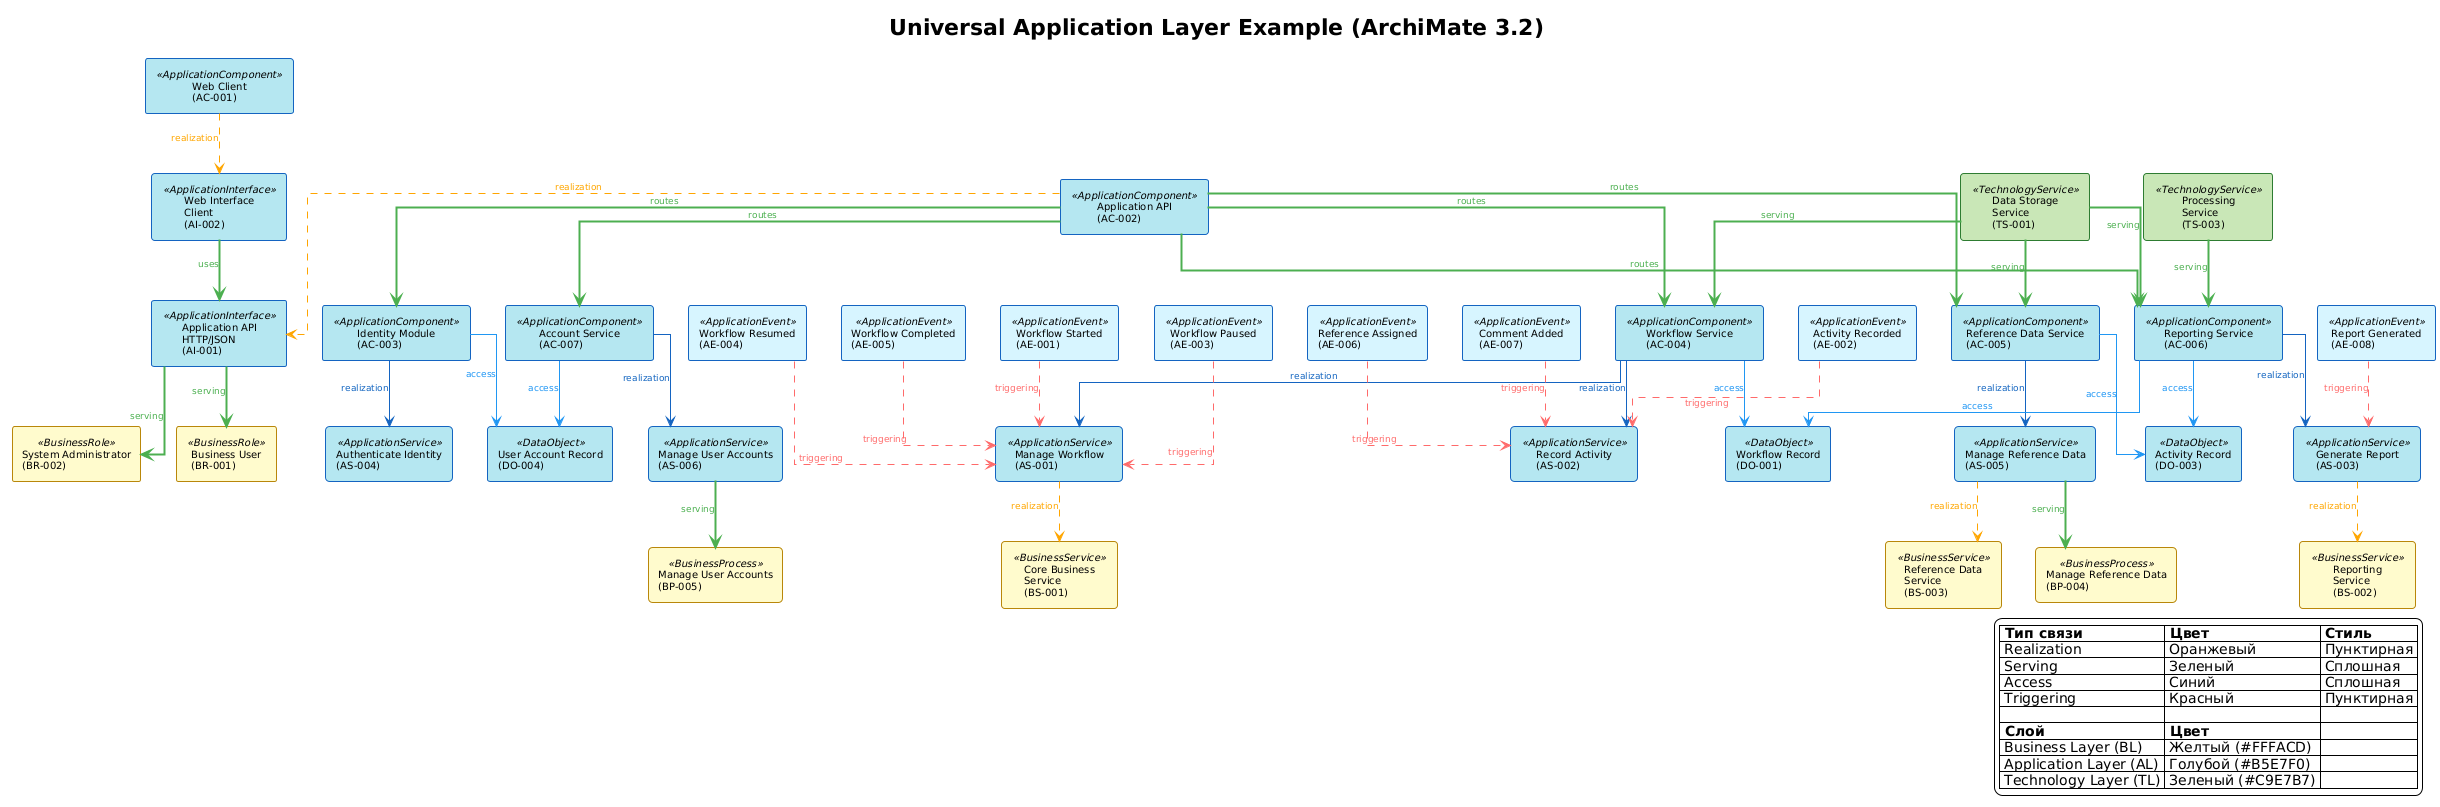

The diagram above was rendered by PlantUML. Its source (embedded in the PNG):
@startuml Universal_Application_Layer_Example
title Universal Application Layer Example (ArchiMate 3.2)
!theme plain
skinparam backgroundColor #FFFFFF
skinparam defaultFontSize 10
skinparam shadowing false
skinparam linetype ortho
skinparam ArrowFontSize 9

' ========== ЦВЕТОВАЯ СХЕМА: AL ==========
skinparam rectangle<<ApplicationComponent>> {
    BackgroundColor #B5E7F0
    BorderColor #1565C0
    FontColor #000000
}
skinparam rectangle<<ApplicationService>> {
    BackgroundColor #B5E7F0
    BorderColor #1565C0
    FontColor #000000
    RoundCorner 8
}
skinparam rectangle<<ApplicationInterface>> {
    BackgroundColor #B5E7F0
    BorderColor #1565C0
    FontColor #000000
}
skinparam rectangle<<DataObject>> {
    BackgroundColor #B5E7F0
    BorderColor #1565C0
    FontColor #000000
}
skinparam rectangle<<ApplicationEvent>> {
    BackgroundColor #D6F5FF
    BorderColor #1565C0
    FontColor #000000
}

' ========== ЦВЕТА СОСЕДНИХ СЛОЁВ ==========
skinparam rectangle<<BusinessService>> {
    BackgroundColor #FFFACD
    BorderColor #B8860B
    FontColor #000000
}
skinparam rectangle<<BusinessProcess>> {
    BackgroundColor #FFFACD
    BorderColor #B8860B
    FontColor #000000
    RoundCorner 8
}
skinparam rectangle<<BusinessRole>> {
    BackgroundColor #FFFACD
    BorderColor #B8860B
    FontColor #000000
}
skinparam rectangle<<TechnologyService>> {
    BackgroundColor #C9E7B7
    BorderColor #2E7D32
    FontColor #000000
}

' ========== APPLICATION COMPONENTS ==========
rectangle "Web Client\n(AC-001)" as AC001 <<ApplicationComponent>>
rectangle "Application API\n(AC-002)" as AC002 <<ApplicationComponent>>
rectangle "Identity Module\n(AC-003)" as AC003 <<ApplicationComponent>>
rectangle "Workflow Service\n(AC-004)" as AC004 <<ApplicationComponent>>
rectangle "Reference Data Service\n(AC-005)" as AC005 <<ApplicationComponent>>
rectangle "Reporting Service\n(AC-006)" as AC006 <<ApplicationComponent>>
rectangle "Account Service\n(AC-007)" as AC007 <<ApplicationComponent>>

' ========== APPLICATION INTERFACES ==========
rectangle "Application API\nHTTP/JSON\n(AI-001)" as AI001 <<ApplicationInterface>>
rectangle "Web Interface\nClient\n(AI-002)" as AI002 <<ApplicationInterface>>

' ========== APPLICATION SERVICES ==========
rectangle "Manage Workflow\n(AS-001)" as AS001 <<ApplicationService>>
rectangle "Record Activity\n(AS-002)" as AS002 <<ApplicationService>>
rectangle "Generate Report\n(AS-003)" as AS003 <<ApplicationService>>
rectangle "Authenticate Identity\n(AS-004)" as AS004 <<ApplicationService>>
rectangle "Manage Reference Data\n(AS-005)" as AS005 <<ApplicationService>>
rectangle "Manage User Accounts\n(AS-006)" as AS006 <<ApplicationService>>

' ========== DATA OBJECTS ==========
rectangle "Workflow Record\n(DO-001)" as DO001 <<DataObject>>
rectangle "Activity Record\n(DO-003)" as DO003 <<DataObject>>
rectangle "User Account Record\n(DO-004)" as DO004 <<DataObject>>

' ========== APPLICATION EVENTS ==========
rectangle "Workflow Started\n(AE-001)" as AE001 <<ApplicationEvent>>
rectangle "Activity Recorded\n(AE-002)" as AE002 <<ApplicationEvent>>
rectangle "Workflow Paused\n(AE-003)" as AE003 <<ApplicationEvent>>
rectangle "Workflow Resumed\n(AE-004)" as AE004 <<ApplicationEvent>>
rectangle "Workflow Completed\n(AE-005)" as AE005 <<ApplicationEvent>>
rectangle "Reference Assigned\n(AE-006)" as AE006 <<ApplicationEvent>>
rectangle "Comment Added\n(AE-007)" as AE007 <<ApplicationEvent>>
rectangle "Report Generated\n(AE-008)" as AE008 <<ApplicationEvent>>

' ========== ВНЕШНИЕ: BL ==========
rectangle "Core Business\nService\n(BS-001)" as BS001_ext <<BusinessService>>
rectangle "Reporting\nService\n(BS-002)" as BS002_ext <<BusinessService>>
rectangle "Reference Data\nService\n(BS-003)" as BS003_ext <<BusinessService>>
rectangle "Business User\n(BR-001)" as BR001_ext <<BusinessRole>>
rectangle "System Administrator\n(BR-002)" as BR002_ext <<BusinessRole>>
rectangle "Manage Reference Data\n(BP-004)" as BP004_ext <<BusinessProcess>>
rectangle "Manage User Accounts\n(BP-005)" as BP005_ext <<BusinessProcess>>

' ========== ВНЕШНИЕ: TL ==========
rectangle "Data Storage\nService\n(TS-001)" as TS001_ext <<TechnologyService>>
rectangle "Processing\nService\n(TS-003)" as TS003_ext <<TechnologyService>>

' ========== СВЯЗИ: REALIZATION ==========
AC001 -[#FFA500,thickness=2,dashed]-> AI002 : <color:#FFA500>realization</color>
AC002 -[#FFA500,thickness=2,dashed]-> AI001 : <color:#FFA500>realization</color>

' ========== СВЯЗИ: UI/API И МАРШРУТИЗАЦИЯ ==========
AI002 -[#4CAF50,thickness=2]-> AI001 : <color:#4CAF50>uses</color>
AC002 -[#4CAF50,thickness=2]-> AC003 : <color:#4CAF50>routes</color>
AC002 -[#4CAF50,thickness=2]-> AC004 : <color:#4CAF50>routes</color>
AC002 -[#4CAF50,thickness=2]-> AC005 : <color:#4CAF50>routes</color>
AC002 -[#4CAF50,thickness=2]-> AC006 : <color:#4CAF50>routes</color>
AC002 -[#4CAF50,thickness=2]-> AC007 : <color:#4CAF50>routes</color>

' ========== СВЯЗИ: COMPONENT -> APPLICATION SERVICE ==========
AC004 -[#1565C0,thickness=1]-> AS001 : <color:#1565C0>realization</color>
AC004 -[#1565C0,thickness=1]-> AS002 : <color:#1565C0>realization</color>
AC006 -[#1565C0,thickness=1]-> AS003 : <color:#1565C0>realization</color>
AC003 -[#1565C0,thickness=1]-> AS004 : <color:#1565C0>realization</color>
AC005 -[#1565C0,thickness=1]-> AS005 : <color:#1565C0>realization</color>
AC007 -[#1565C0,thickness=1]-> AS006 : <color:#1565C0>realization</color>

' ========== СВЯЗИ: REALIZATION (Service -> BL Service) ==========
AS001 -[#FFA500,thickness=2,dashed]-> BS001_ext : <color:#FFA500>realization</color>
AS003 -[#FFA500,thickness=2,dashed]-> BS002_ext : <color:#FFA500>realization</color>
AS005 -[#FFA500,thickness=2,dashed]-> BS003_ext : <color:#FFA500>realization</color>
AS005 -[#4CAF50,thickness=2]-> BP004_ext : <color:#4CAF50>serving</color>
AS006 -[#4CAF50,thickness=2]-> BP005_ext : <color:#4CAF50>serving</color>

' ========== СВЯЗИ: SERVING (AL -> BL) ==========
AI001 -[#4CAF50,thickness=2]-> BR001_ext : <color:#4CAF50>serving</color>
AI001 -[#4CAF50,thickness=2]-> BR002_ext : <color:#4CAF50>serving</color>

' ========== СВЯЗИ: SERVING (TL -> AL) ==========
TS001_ext -[#4CAF50,thickness=2]-> AC004 : <color:#4CAF50>serving</color>
TS001_ext -[#4CAF50,thickness=2]-> AC005 : <color:#4CAF50>serving</color>
TS001_ext -[#4CAF50,thickness=2]-> AC006 : <color:#4CAF50>serving</color>
TS003_ext -[#4CAF50,thickness=2]-> AC006 : <color:#4CAF50>serving</color>

' ========== СВЯЗИ: ACCESS ==========
AC004 -[#2196F3,thickness=1]-> DO001 : <color:#2196F3>access</color>
AC005 -[#2196F3,thickness=1]-> DO003 : <color:#2196F3>access</color>
AC006 -[#2196F3,thickness=1]-> DO001 : <color:#2196F3>access</color>
AC006 -[#2196F3,thickness=1]-> DO003 : <color:#2196F3>access</color>
AC007 -[#2196F3,thickness=1]-> DO004 : <color:#2196F3>access</color>
AC003 -[#2196F3,thickness=1]-> DO004 : <color:#2196F3>access</color>

' ========== СВЯЗИ: TRIGGERING ==========
AE001 -[#FF6B6B,thickness=2,dashed]-> AS001 : <color:#FF6B6B>triggering</color>
AE002 -[#FF6B6B,thickness=2,dashed]-> AS002 : <color:#FF6B6B>triggering</color>
AE003 -[#FF6B6B,thickness=2,dashed]-> AS001 : <color:#FF6B6B>triggering</color>
AE004 -[#FF6B6B,thickness=2,dashed]-> AS001 : <color:#FF6B6B>triggering</color>
AE005 -[#FF6B6B,thickness=2,dashed]-> AS001 : <color:#FF6B6B>triggering</color>
AE006 -[#FF6B6B,thickness=2,dashed]-> AS002 : <color:#FF6B6B>triggering</color>
AE007 -[#FF6B6B,thickness=2,dashed]-> AS002 : <color:#FF6B6B>triggering</color>
AE008 -[#FF6B6B,thickness=2,dashed]-> AS003 : <color:#FF6B6B>triggering</color>

legend right
|= Тип связи |= Цвет |= Стиль |
| Realization | Оранжевый | Пунктирная |
| Serving | Зеленый | Сплошная |
| Access | Синий | Сплошная |
| Triggering | Красный | Пунктирная |
|  |  |  |
|= Слой |= Цвет |  |
| Business Layer (BL) | Желтый (#FFFACD) |  |
| Application Layer (AL) | Голубой (#B5E7F0) |  |
| Technology Layer (TL) | Зеленый (#C9E7B7) |  |
endlegend

@enduml